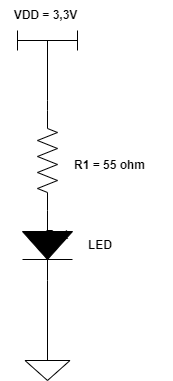

The diagram above was exported from draw.io. Its source (the exported page's mxGraphModel, read from the mxfile embedded in the PNG):
<mxGraphModel dx="880" dy="572" grid="1" gridSize="10" guides="1" tooltips="1" connect="1" arrows="1" fold="1" page="1" pageScale="1" pageWidth="1100" pageHeight="850" background="none" math="0" shadow="0">
  <root>
    <mxCell id="0" />
    <mxCell id="1" parent="0" />
    <mxCell id="knAoUj85G3OYQ-1KnoRY-1" value="" style="pointerEvents=1;verticalLabelPosition=bottom;shadow=0;dashed=0;align=center;html=1;verticalAlign=top;shape=mxgraph.electrical.resistors.resistor_2;rotation=90;" parent="1" vertex="1">
      <mxGeometry x="390" y="370" width="100" height="20" as="geometry" />
    </mxCell>
    <mxCell id="knAoUj85G3OYQ-1KnoRY-8" value="" style="endArrow=none;html=1;rounded=0;endSize=0;" parent="1" edge="1">
      <mxGeometry width="50" height="50" relative="1" as="geometry">
        <mxPoint x="440" y="330" as="sourcePoint" />
        <mxPoint x="440" y="260" as="targetPoint" />
        <Array as="points">
          <mxPoint x="440" y="320" />
        </Array>
      </mxGeometry>
    </mxCell>
    <mxCell id="knAoUj85G3OYQ-1KnoRY-9" value="" style="pointerEvents=1;fillColor=strokeColor;verticalLabelPosition=bottom;shadow=0;dashed=0;align=center;html=1;verticalAlign=top;shape=mxgraph.electrical.diodes.diode;rotation=90;" parent="1" vertex="1">
      <mxGeometry x="405" y="440" width="70" height="50" as="geometry" />
    </mxCell>
    <mxCell id="knAoUj85G3OYQ-1KnoRY-12" value="" style="pointerEvents=1;verticalLabelPosition=bottom;shadow=0;dashed=0;align=center;html=1;verticalAlign=top;shape=mxgraph.electrical.signal_sources.signal_ground;" parent="1" vertex="1">
      <mxGeometry x="417.5" y="570" width="45" height="30" as="geometry" />
    </mxCell>
    <mxCell id="knAoUj85G3OYQ-1KnoRY-14" value="" style="endArrow=none;html=1;rounded=0;entryX=1;entryY=0.5;entryDx=0;entryDy=0;entryPerimeter=0;" parent="1" target="knAoUj85G3OYQ-1KnoRY-9" edge="1">
      <mxGeometry width="50" height="50" relative="1" as="geometry">
        <mxPoint x="440" y="580" as="sourcePoint" />
        <mxPoint x="490" y="530" as="targetPoint" />
        <Array as="points" />
      </mxGeometry>
    </mxCell>
    <mxCell id="knAoUj85G3OYQ-1KnoRY-15" value="" style="shape=crossbar;whiteSpace=wrap;html=1;rounded=1;" parent="1" vertex="1">
      <mxGeometry x="410" y="250" width="60" height="20" as="geometry" />
    </mxCell>
    <mxCell id="knAoUj85G3OYQ-1KnoRY-26" value="&lt;b&gt;VDD = 3,3V&lt;/b&gt;" style="text;html=1;align=center;verticalAlign=middle;resizable=0;points=[];autosize=1;strokeColor=none;fillColor=none;" parent="1" vertex="1">
      <mxGeometry x="392.5" y="220" width="90" height="30" as="geometry" />
    </mxCell>
    <mxCell id="knAoUj85G3OYQ-1KnoRY-27" value="&lt;b&gt;R1 = 55 ohm&lt;/b&gt;" style="text;html=1;align=center;verticalAlign=middle;whiteSpace=wrap;rounded=0;" parent="1" vertex="1">
      <mxGeometry x="440" y="370" width="125" height="30" as="geometry" />
    </mxCell>
    <mxCell id="knAoUj85G3OYQ-1KnoRY-29" value="Text" style="text;html=1;align=center;verticalAlign=middle;whiteSpace=wrap;rounded=0;" parent="1" vertex="1">
      <mxGeometry x="420" y="440" width="60" height="30" as="geometry" />
    </mxCell>
    <mxCell id="knAoUj85G3OYQ-1KnoRY-30" value="&lt;b&gt;LED&lt;/b&gt;" style="text;html=1;align=center;verticalAlign=middle;whiteSpace=wrap;rounded=0;" parent="1" vertex="1">
      <mxGeometry x="462.5" y="450" width="60" height="30" as="geometry" />
    </mxCell>
  </root>
</mxGraphModel>